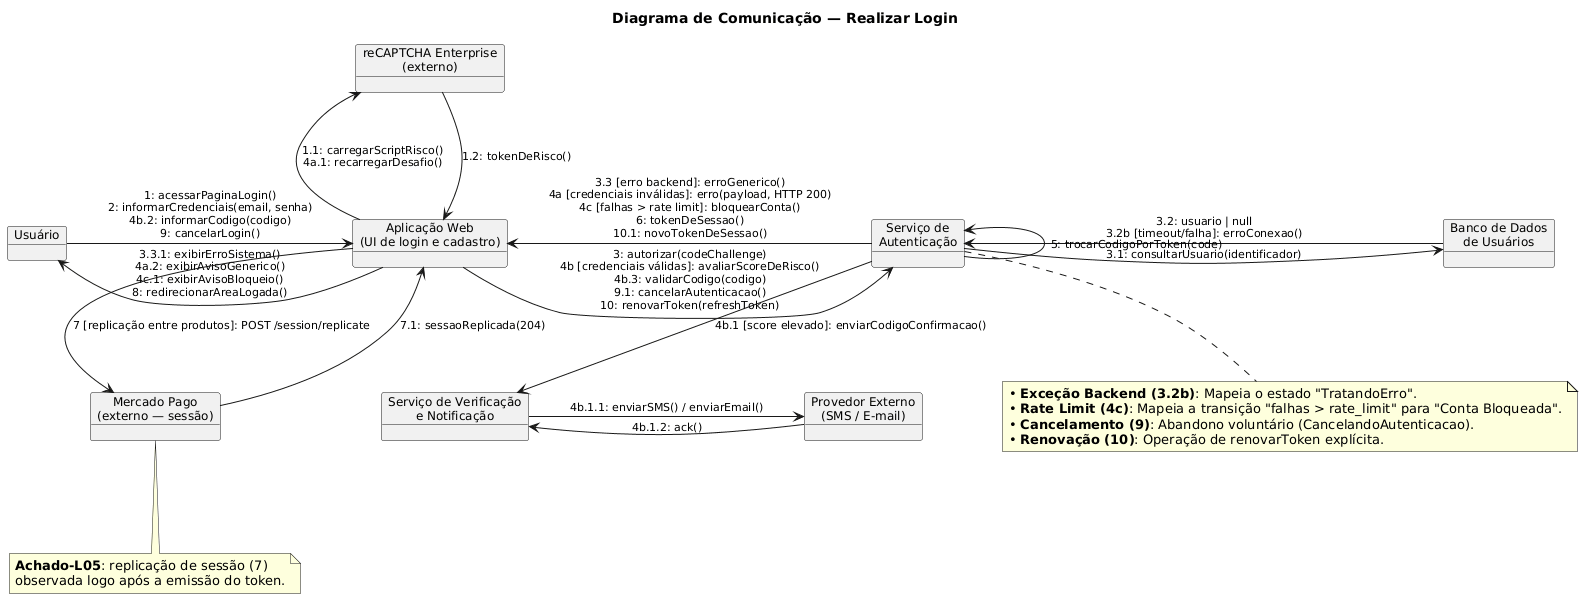

The diagram above was rendered by PlantUML. Its source (embedded in the PNG):
@startuml
title Diagrama de Comunicação — Realizar Login

skinparam defaultFontName "Arial"
skinparam objectFontSize 12
skinparam ArrowFontSize 11
skinparam nodesep 80
skinparam ranksep 100

object "Usuário" as Usuario
object "Aplicação Web\n(UI de login e cadastro)" as UI
object "Serviço de\nAutenticação" as Auth
object "Banco de Dados\nde Usuários" as DB
object "reCAPTCHA Enterprise\n(externo)" as Captcha
object "Serviço de Verificação\ne Notificação" as Verif
object "Provedor Externo\n(SMS / E-mail)" as Provedor
object "Mercado Pago\n(externo — sessão)" as MP

' ===== Esteira Principal =====
Usuario -right-> UI : 1: acessarPaginaLogin()\n2: informarCredenciais(email, senha)\n4b.2: informarCodigo(codigo)\n9: cancelarLogin()
UI -left-> Usuario : 3.3.1: exibirErroSistema()\n4a.2: exibirAvisoGenerico()\n4c.1: exibirAvisoBloqueio()\n8: redirecionarAreaLogada()

UI -right-> Auth : 3: autorizar(codeChallenge)\n4b [credenciais válidas]: avaliarScoreDeRisco()\n4b.3: validarCodigo(codigo)\n9.1: cancelarAutenticacao()\n10: renovarToken(refreshToken)
Auth -left-> UI : 3.3 [erro backend]: erroGenerico()\n4a [credenciais inválidas]: erro(payload, HTTP 200)\n4c [falhas > rate limit]: bloquearConta()\n6: tokenDeSessao()\n10.1: novoTokenDeSessao()

Auth -right-> DB : 3.1: consultarUsuario(identificador)
DB -left-> Auth : 3.2: usuario | null\n3.2b [timeout/falha]: erroConexao()

' ===== Ramificações Periféricas =====
UI -up-> Captcha : 1.1: carregarScriptRisco()\n4a.1: recarregarDesafio()
Captcha -down-> UI : 1.2: tokenDeRisco()

UI -down-> MP : 7 [replicação entre produtos]: POST /session/replicate
MP -up-> UI : 7.1: sessaoReplicada(204)

Auth -down-> Verif : 4b.1 [score elevado]: enviarCodigoConfirmacao()
Verif -right-> Provedor : 4b.1.1: enviarSMS() / enviarEmail()
Provedor -left-> Verif : 4b.1.2: ack()

' ===== Chamadas Internas =====
Auth -up-> Auth : 5: trocarCodigoPorToken(code)

' ===== Notas e Achados =====
note bottom of Auth
  • **Exceção Backend (3.2b)**: Mapeia o estado "TratandoErro".
  • **Rate Limit (4c)**: Mapeia a transição "falhas > rate_limit" para "Conta Bloqueada".
  • **Cancelamento (9)**: Abandono voluntário (CancelandoAutenticacao).
  • **Renovação (10)**: Operação de renovarToken explícita.
end note

note bottom of MP
  **Achado-L05**: replicação de sessão (7)
  observada logo após a emissão do token.
end note
@enduml